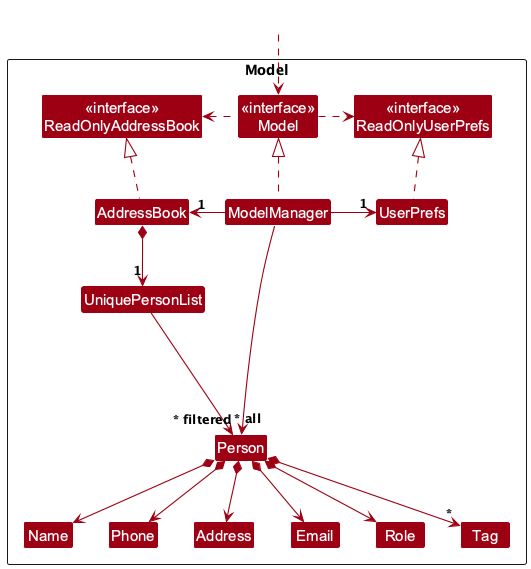

The diagram above was rendered by PlantUML. Its source (embedded in the PNG):
@startuml
!include style.puml
skinparam arrowThickness 1.1
skinparam arrowColor MODEL_COLOR
skinparam classBackgroundColor MODEL_COLOR

Package Model as ModelPackage <<Rectangle>>{
Class "<<interface>>\nReadOnlyAddressBook" as ReadOnlyAddressBook
Class "<<interface>>\nReadOnlyUserPrefs" as ReadOnlyUserPrefs
Class "<<interface>>\nModel" as Model
Class AddressBook
Class ModelManager
Class UserPrefs

Class UniquePersonList
Class Person
Class Address
Class Email
Class Name
Class Phone
Class Role
Class Tag

Class I #FFFFFF
}

Class HiddenOutside #FFFFFF
HiddenOutside ..> Model

AddressBook .up.|> ReadOnlyAddressBook

ModelManager .up.|> Model
Model .right.> ReadOnlyUserPrefs
Model .left.> ReadOnlyAddressBook
ModelManager -left-> "1" AddressBook
ModelManager -right-> "1" UserPrefs
UserPrefs .up.|> ReadOnlyUserPrefs

AddressBook *--> "1" UniquePersonList
UniquePersonList --> "~* all" Person
Person *--> Name
Person *--> Phone
Person *--> Email
Person *--> Address
Person *--> Role
Person *--> "*" Tag

Person -[hidden]up--> I
UniquePersonList -[hidden]right-> I

Name -[hidden]right-> Phone
Phone -[hidden]right-> Address
Address -[hidden]right-> Email
Email -[hidden]right-> Role
Role -[hidden]right-> Tag

ModelManager --> "~* filtered" Person
@enduml